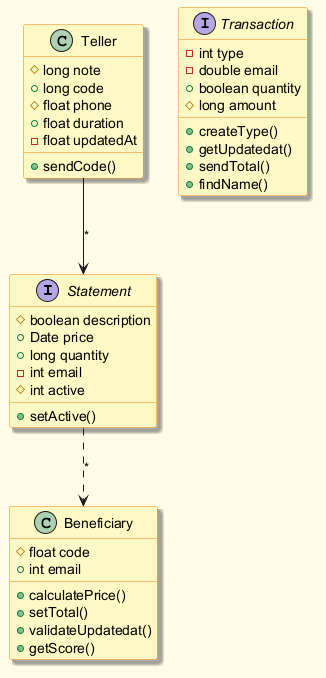

The diagram above was rendered by PlantUML. Its source (embedded in the PNG):
@startuml
skinparam backgroundColor #FFFDE7
skinparam classBackgroundColor #FFF9C4
skinparam classBorderColor #F57F17
skinparam shadowing true
interface Statement {
  #boolean description
  +Date price
  +long quantity
  -int email
  #int active
  +setActive()
}
class Beneficiary {
  #float code
  +int email
  +calculatePrice()
  +setTotal()
  +validateUpdatedat()
  +getScore()
}
class Teller {
  #long note
  +long code
  #float phone
  +float duration
  -float updatedAt
  +sendCode()
}
interface Transaction {
  -int type
  -double email
  +boolean quantity
  #long amount
  +createType()
  +getUpdatedat()
  +sendTotal()
  +findName()
}
Teller --> Statement : "*"
Statement ..> Beneficiary : "*"
@enduml